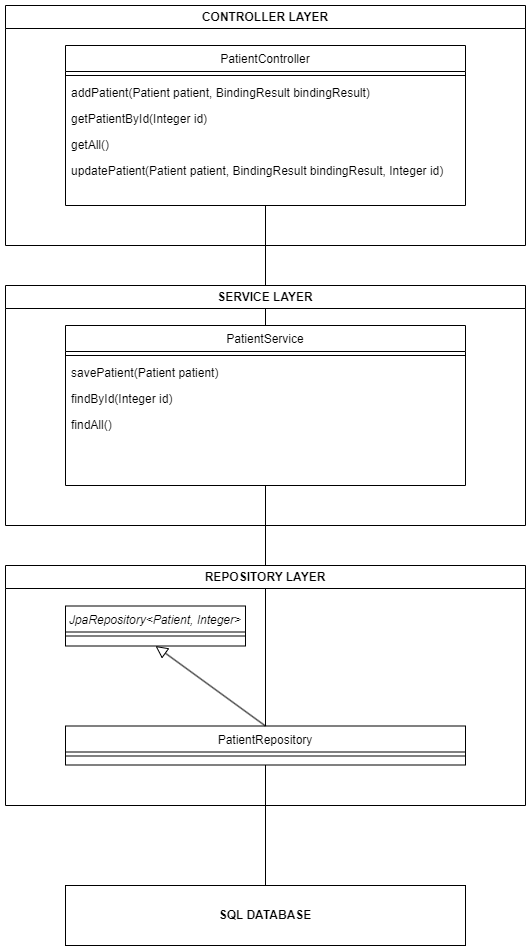

The diagram above was exported from draw.io. Its source (the exported page's mxGraphModel, read from the mxfile embedded in the PNG):
<mxGraphModel dx="2473" dy="2053" grid="1" gridSize="10" guides="1" tooltips="1" connect="1" arrows="1" fold="1" page="1" pageScale="1" pageWidth="827" pageHeight="1169" math="0" shadow="0">
  <root>
    <mxCell id="0" />
    <mxCell id="1" parent="0" />
    <mxCell id="2" value="" style="endArrow=none;html=1;rounded=0;entryX=0.5;entryY=0;entryDx=0;entryDy=0;exitX=0.5;exitY=1;exitDx=0;exitDy=0;" edge="1" source="4" target="11" parent="1">
      <mxGeometry width="50" height="50" relative="1" as="geometry">
        <mxPoint x="-500" y="-650" as="sourcePoint" />
        <mxPoint x="-450" y="-700" as="targetPoint" />
      </mxGeometry>
    </mxCell>
    <mxCell id="3" value="CONTROLLER LAYER" style="swimlane;whiteSpace=wrap;html=1;" vertex="1" parent="1">
      <mxGeometry x="-760" y="-1120" width="520" height="240" as="geometry" />
    </mxCell>
    <mxCell id="4" value="PatientController" style="swimlane;fontStyle=0;align=center;verticalAlign=top;childLayout=stackLayout;horizontal=1;startSize=26;horizontalStack=0;resizeParent=1;resizeLast=0;collapsible=1;marginBottom=0;rounded=0;shadow=0;strokeWidth=1;" vertex="1" parent="3">
      <mxGeometry x="60" y="40" width="400" height="160" as="geometry">
        <mxRectangle x="130" y="380" width="160" height="26" as="alternateBounds" />
      </mxGeometry>
    </mxCell>
    <mxCell id="5" value="" style="line;html=1;strokeWidth=1;align=left;verticalAlign=middle;spacingTop=-1;spacingLeft=3;spacingRight=3;rotatable=0;labelPosition=right;points=[];portConstraint=eastwest;" vertex="1" parent="4">
      <mxGeometry y="26" width="400" height="8" as="geometry" />
    </mxCell>
    <mxCell id="6" value="addPatient(Patient patient, BindingResult bindingResult)" style="text;align=left;verticalAlign=top;spacingLeft=4;spacingRight=4;overflow=hidden;rotatable=0;points=[[0,0.5],[1,0.5]];portConstraint=eastwest;fontStyle=0" vertex="1" parent="4">
      <mxGeometry y="34" width="400" height="26" as="geometry" />
    </mxCell>
    <mxCell id="7" value="getPatientById(Integer id)" style="text;align=left;verticalAlign=top;spacingLeft=4;spacingRight=4;overflow=hidden;rotatable=0;points=[[0,0.5],[1,0.5]];portConstraint=eastwest;fontStyle=0" vertex="1" parent="4">
      <mxGeometry y="60" width="400" height="26" as="geometry" />
    </mxCell>
    <mxCell id="8" value="getAll()" style="text;align=left;verticalAlign=top;spacingLeft=4;spacingRight=4;overflow=hidden;rotatable=0;points=[[0,0.5],[1,0.5]];portConstraint=eastwest;fontStyle=0" vertex="1" parent="4">
      <mxGeometry y="86" width="400" height="26" as="geometry" />
    </mxCell>
    <mxCell id="9" value="updatePatient(Patient patient, BindingResult bindingResult, Integer id)" style="text;align=left;verticalAlign=top;spacingLeft=4;spacingRight=4;overflow=hidden;rotatable=0;points=[[0,0.5],[1,0.5]];portConstraint=eastwest;fontStyle=0" vertex="1" parent="4">
      <mxGeometry y="112" width="400" height="26" as="geometry" />
    </mxCell>
    <mxCell id="10" value="SERVICE LAYER" style="swimlane;whiteSpace=wrap;html=1;" vertex="1" parent="1">
      <mxGeometry x="-760" y="-840" width="520" height="240" as="geometry" />
    </mxCell>
    <mxCell id="11" value="PatientService" style="swimlane;fontStyle=0;align=center;verticalAlign=top;childLayout=stackLayout;horizontal=1;startSize=26;horizontalStack=0;resizeParent=1;resizeLast=0;collapsible=1;marginBottom=0;rounded=0;shadow=0;strokeWidth=1;" vertex="1" parent="10">
      <mxGeometry x="60" y="40" width="400" height="160" as="geometry">
        <mxRectangle x="130" y="380" width="160" height="26" as="alternateBounds" />
      </mxGeometry>
    </mxCell>
    <mxCell id="12" value="" style="line;html=1;strokeWidth=1;align=left;verticalAlign=middle;spacingTop=-1;spacingLeft=3;spacingRight=3;rotatable=0;labelPosition=right;points=[];portConstraint=eastwest;" vertex="1" parent="11">
      <mxGeometry y="26" width="400" height="8" as="geometry" />
    </mxCell>
    <mxCell id="13" value="savePatient(Patient patient)" style="text;align=left;verticalAlign=top;spacingLeft=4;spacingRight=4;overflow=hidden;rotatable=0;points=[[0,0.5],[1,0.5]];portConstraint=eastwest;" vertex="1" parent="11">
      <mxGeometry y="34" width="400" height="26" as="geometry" />
    </mxCell>
    <mxCell id="14" value="findById(Integer id)" style="text;align=left;verticalAlign=top;spacingLeft=4;spacingRight=4;overflow=hidden;rotatable=0;points=[[0,0.5],[1,0.5]];portConstraint=eastwest;" vertex="1" parent="11">
      <mxGeometry y="60" width="400" height="26" as="geometry" />
    </mxCell>
    <mxCell id="15" value="findAll()" style="text;align=left;verticalAlign=top;spacingLeft=4;spacingRight=4;overflow=hidden;rotatable=0;points=[[0,0.5],[1,0.5]];portConstraint=eastwest;" vertex="1" parent="11">
      <mxGeometry y="86" width="400" height="26" as="geometry" />
    </mxCell>
    <mxCell id="16" value="" style="endArrow=none;html=1;rounded=0;exitX=0.5;exitY=0;exitDx=0;exitDy=0;entryX=0.5;entryY=1;entryDx=0;entryDy=0;" edge="1" source="20" target="11" parent="1">
      <mxGeometry width="50" height="50" relative="1" as="geometry">
        <mxPoint x="-490" y="-910" as="sourcePoint" />
        <mxPoint x="-520" y="-500" as="targetPoint" />
      </mxGeometry>
    </mxCell>
    <mxCell id="17" value="REPOSITORY LAYER" style="swimlane;whiteSpace=wrap;html=1;startSize=23;" vertex="1" parent="1">
      <mxGeometry x="-760" y="-560" width="520" height="240" as="geometry" />
    </mxCell>
    <mxCell id="18" value="JpaRepository&lt;Patient, Integer&gt;" style="swimlane;fontStyle=2;align=center;verticalAlign=top;childLayout=stackLayout;horizontal=1;startSize=26;horizontalStack=0;resizeParent=1;resizeLast=0;collapsible=1;marginBottom=0;rounded=0;shadow=0;strokeWidth=1;" vertex="1" parent="17">
      <mxGeometry x="60" y="40.5" width="180" height="40" as="geometry">
        <mxRectangle x="230" y="140" width="160" height="26" as="alternateBounds" />
      </mxGeometry>
    </mxCell>
    <mxCell id="19" value="" style="line;html=1;strokeWidth=1;align=left;verticalAlign=middle;spacingTop=-1;spacingLeft=3;spacingRight=3;rotatable=0;labelPosition=right;points=[];portConstraint=eastwest;" vertex="1" parent="18">
      <mxGeometry y="26" width="180" height="8" as="geometry" />
    </mxCell>
    <mxCell id="20" value="PatientRepository" style="swimlane;fontStyle=0;align=center;verticalAlign=top;childLayout=stackLayout;horizontal=1;startSize=26;horizontalStack=0;resizeParent=1;resizeLast=0;collapsible=1;marginBottom=0;rounded=0;shadow=0;strokeWidth=1;" vertex="1" parent="17">
      <mxGeometry x="60" y="160.5" width="400" height="39" as="geometry">
        <mxRectangle x="130" y="380" width="160" height="26" as="alternateBounds" />
      </mxGeometry>
    </mxCell>
    <mxCell id="21" value="" style="line;html=1;strokeWidth=1;align=left;verticalAlign=middle;spacingTop=-1;spacingLeft=3;spacingRight=3;rotatable=0;labelPosition=right;points=[];portConstraint=eastwest;" vertex="1" parent="20">
      <mxGeometry y="26" width="400" height="8" as="geometry" />
    </mxCell>
    <mxCell id="22" value="" style="endArrow=block;endSize=10;endFill=0;shadow=0;strokeWidth=1;rounded=0;elbow=vertical;exitX=0.5;exitY=0;exitDx=0;exitDy=0;entryX=0.5;entryY=1;entryDx=0;entryDy=0;" edge="1" parent="17" source="20" target="18">
      <mxGeometry width="160" relative="1" as="geometry">
        <mxPoint x="440" y="301.5" as="sourcePoint" />
        <mxPoint x="-30" y="200.5" as="targetPoint" />
      </mxGeometry>
    </mxCell>
    <mxCell id="23" value="&lt;b&gt;SQL DATABASE&lt;/b&gt;" style="rounded=0;whiteSpace=wrap;html=1;" vertex="1" parent="1">
      <mxGeometry x="-700" y="-240" width="400" height="60" as="geometry" />
    </mxCell>
    <mxCell id="24" value="" style="endArrow=none;html=1;rounded=0;exitX=0.5;exitY=1;exitDx=0;exitDy=0;entryX=0.5;entryY=0;entryDx=0;entryDy=0;" edge="1" source="20" target="23" parent="1">
      <mxGeometry width="50" height="50" relative="1" as="geometry">
        <mxPoint x="-490" y="-389" as="sourcePoint" />
        <mxPoint x="-490" y="-640" as="targetPoint" />
      </mxGeometry>
    </mxCell>
  </root>
</mxGraphModel>